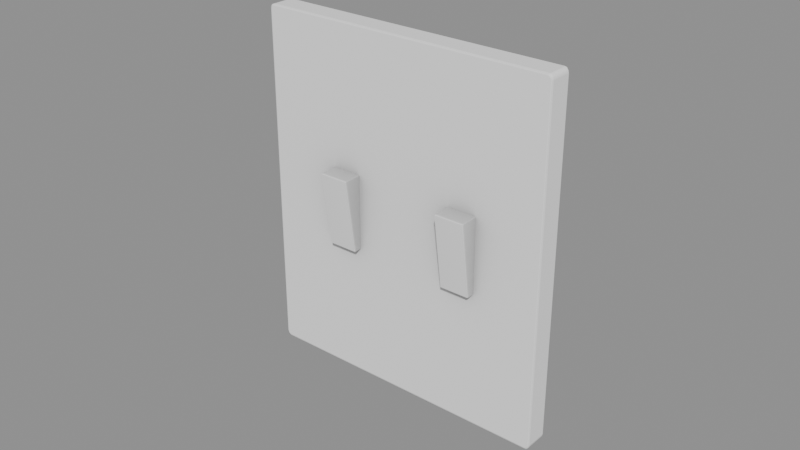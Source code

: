 # Source: WalStuff_Apagadores_apagador1.blend  (saved by Blender 5.2.45; exported with 4.5.12 LTS)
import bpy
from mathutils import Matrix  # noqa: F401  (used for matrix-valued properties, if any)

bpy.ops.wm.read_factory_settings(use_empty=True)
scene = bpy.context.scene
scene.name = 'Scene'

# ---- collections
col_walstuff_apagadores_apagador1 = bpy.data.collections.new('WalStuff_Apagadores_apagador1'); scene.collection.children.link(col_walstuff_apagadores_apagador1)

# ---- materials (node trees are filled in below, after node groups)
mat_ao_bake = bpy.data.materials.new('AO-bake')
mat_ao_bake.use_backface_culling_lightprobe_volume = False

# ---- node groups
ng_gltf_settings_001 = bpy.data.node_groups.new('glTF Settings.001', 'ShaderNodeTree')
_s = ng_gltf_settings_001.interface.new_socket(name='Occlusion', in_out='INPUT', socket_type='NodeSocketFloat')
_s.subtype = 'FACTOR'
_s.default_value = 1.0
_s.min_value = 0.0
_s.max_value = 1.0
_N = ng_gltf_settings_001.nodes; _L = ng_gltf_settings_001.links
n0 = _N.new('NodeGroupInput'); n0.name = 'Group Input'; n0.location = (-200, 0)
n1 = _N.new('NodeGroupOutput'); n1.name = 'Group Output'; n1.location = (-2, -8)
n1.is_active_output = True
ng_smooth_by_angle_002 = bpy.data.node_groups.new('Smooth by Angle.002', 'GeometryNodeTree')
_s = ng_smooth_by_angle_002.interface.new_socket(name='Mesh', in_out='OUTPUT', socket_type='NodeSocketGeometry')
_s = ng_smooth_by_angle_002.interface.new_socket(name='Mesh', in_out='INPUT', socket_type='NodeSocketGeometry')
_s = ng_smooth_by_angle_002.interface.new_socket(name='Angle', in_out='INPUT', socket_type='NodeSocketFloat')
_s.subtype = 'ANGLE'
_s.default_value = 0.5236
_s.min_value = 0.0
_s.max_value = 3.142
_s.description = 'Maximum face angle for smooth edges'
_s = ng_smooth_by_angle_002.interface.new_socket(name='Ignore Sharpness', in_out='INPUT', socket_type='NodeSocketBool')
_s.force_non_field = True
ng_smooth_by_angle_002.description = 'Set the sharpness of mesh edges based on the angle between the neighboring faces'
ng_smooth_by_angle_002.is_modifier = True
_N = ng_smooth_by_angle_002.nodes; _L = ng_smooth_by_angle_002.links
n0 = _N.new('GeometryNodeSetShadeSmooth'); n0.name = 'Set Shade Smooth'; n0.location = (120, -80)
n0.domain = 'EDGE'
n1 = _N.new('GeometryNodeSetShadeSmooth'); n1.name = 'Set Shade Smooth.001'; n1.location = (300, -80)
n2 = _N.new('NodeGroupOutput'); n2.name = 'Group Output'; n2.location = (480, -80)
n3 = _N.new('GeometryNodeInputMeshEdgeAngle'); n3.name = 'Edge Angle'; n3.location = (-440, -240)
n4 = _N.new('NodeGroupInput'); n4.name = 'Group Input'; n4.location = (-80, -80)
n5 = _N.new('GeometryNodeInputEdgeSmooth'); n5.name = 'Is Edge Smooth'; n5.location = (-260, -120)
n6 = _N.new('GeometryNodeInputShadeSmooth'); n6.name = 'Is Shade Smooth'; n6.location = (-440, -397)
n7 = _N.new('FunctionNodeCompare'); n7.name = 'Compare'; n7.location = (-260, -260)
n7.operation = 'LESS_EQUAL'
n8 = _N.new('FunctionNodeBooleanMath'); n8.name = 'Boolean Math.001'; n8.location = (-80, -260)
n9 = _N.new('NodeGroupInput'); n9.name = 'Group Input.001'; n9.location = (-440, -329)
n10 = _N.new('NodeGroupInput'); n10.name = 'Group Input.002'; n10.location = (-259, -189)
n11 = _N.new('FunctionNodeBooleanMath'); n11.name = 'Boolean Math'; n11.location = (-80, -149)
n11.operation = 'OR'
n12 = _N.new('FunctionNodeBooleanMath'); n12.name = 'Boolean Math.002'; n12.location = (-260, -380)
n12.operation = 'OR'
n13 = _N.new('NodeGroupInput'); n13.name = 'Group Input.003'; n13.location = (-440, -460)
_L.new(n3.outputs[0], n7.inputs[0])
_L.new(n1.outputs[0], n2.inputs[0])
_L.new(n9.outputs[1], n7.inputs[1])
_L.new(n7.outputs[0], n8.inputs[0])
_L.new(n4.outputs[0], n0.inputs[0])
_L.new(n0.outputs[0], n1.inputs[0])
_L.new(n8.outputs[0], n0.inputs[2])
_L.new(n10.outputs[2], n11.inputs[1])
_L.new(n5.outputs[0], n11.inputs[0])
_L.new(n11.outputs[0], n0.inputs[1])
_L.new(n13.outputs[2], n12.inputs[1])
_L.new(n6.outputs[0], n12.inputs[0])
_L.new(n12.outputs[0], n8.inputs[1])
n2.is_active_output = True

# ---- material node trees
mat_ao_bake.use_nodes = True; mat_ao_bake.node_tree.nodes.clear()
_N = mat_ao_bake.node_tree.nodes; _L = mat_ao_bake.node_tree.links
n0 = _N.new('ShaderNodeOutputMaterial'); n0.name = 'Material Output'; n0.location = (340, 260)
n1 = _N.new('ShaderNodeAmbientOcclusion'); n1.name = 'Ambient Occlusion'; n1.location = (-220, 200)
n1.inputs[1].default_value = 2.0
n2 = _N.new('ShaderNodeBsdfPrincipled'); n2.name = 'Principled BSDF'; n2.location = (60, 260)
n2.distribution = 'GGX'
n2.subsurface_method = 'BURLEY'
n2.inputs[3].default_value = 1.45
n2.inputs[27].default_value = (0.0, 0.0, 0.0, 1.0)
n2.inputs[28].default_value = 1.0
n3 = _N.new('ShaderNodeGroup'); n3.name = 'Group'; n3.location = (800, 260)
n3.width = 208
n3.node_tree = ng_gltf_settings_001
n3.inputs[0].default_value = 1.0
_L.new(n2.outputs[0], n0.inputs[0])
_L.new(n1.outputs[0], n2.inputs[0])
n0.is_active_output = True

# ---- meshes
me_drawer_cart_003 = bpy.data.meshes.new('drawer cart.003')
me_drawer_cart_003.from_pydata([(0.02747, -0.01271, 0.06883), (0.02724, -0.01275, 0.06909), (0.02741, -0.01328, 0.06882), (0.02738, -0.01319, 0.06897), (0.02724, -0.0133, 0.069), (0.02741, -0.01274, 0.06901), (0.02747, -0.006439, 0.06893), (0.02724, -0.006439, 0.06919), (0.02741, -0.006439, 0.06911), (0.01763, -0.01271, 0.06883), (0.01786, -0.01275, 0.06909), (0.0177, -0.01274, 0.06901), (0.01773, -0.01319, 0.06897), (0.01786, -0.0133, 0.069), (0.0177, -0.01328, 0.06882), (0.01763, -0.006439, 0.06893), (0.01786, -0.006439, 0.06919), (0.0177, -0.006439, 0.06911), (0.02747, -0.009317, 0.04465), (0.02724, -0.009281, 0.0444), (0.02741, -0.009291, 0.04447), (0.02738, -0.009758, 0.04449), (0.02724, -0.009856, 0.04446), (0.02741, -0.009882, 0.04464), (0.02747, -0.006439, 0.04475), (0.02724, -0.006439, 0.0445), (0.02741, -0.006439, 0.04457), (0.01763, -0.009317, 0.04465), (0.01786, -0.009281, 0.0444), (0.0177, -0.009882, 0.04464), (0.01773, -0.009758, 0.04449), (0.01786, -0.009856, 0.04446), (0.0177, -0.009291, 0.04447), (0.01763, -0.006439, 0.04475), (0.01786, -0.006439, 0.0445), (0.0177, -0.006439, 0.04457), (0.04758, -0.00739, 0.1142), (0.04851, -0.00739, 0.1129), (0.04806, -0.00739, 0.114), (0.04838, -0.00739, 0.1136), (0.04898, 3.446e-07, 0.113), (0.04764, 3.446e-07, 0.1148), (0.0488, 3.446e-07, 0.1139), (0.04831, 3.446e-07, 0.1146), (-0.04851, -0.00739, 0.1129), (-0.04758, -0.00739, 0.1142), (-0.04838, -0.00739, 0.1136), (-0.04806, -0.00739, 0.114), (-0.04764, 3.576e-07, 0.1148), (-0.04898, 3.576e-07, 0.113), (-0.04831, 3.576e-07, 0.1146), (-0.0488, 3.576e-07, 0.1139), (0.04851, -0.00739, 0.001913), (0.04758, -0.00739, 0.0006267), (0.04838, -0.00739, 0.001235), (0.04806, -0.00739, 0.0008049), (0.04764, -7.264e-08, 1.192e-07), (0.04898, -7.264e-08, 0.001832), (0.04831, -7.264e-08, 0.0002457), (0.0488, -7.264e-08, 0.0009162), (-0.04758, -0.00739, 0.0006264), (-0.04851, -0.00739, 0.001913), (-0.04806, -0.00739, 0.0008047), (-0.04838, -0.00739, 0.001235), (-0.04898, 0.0, 0.001832), (-0.04764, 0.0, 0.0), (-0.0488, 0.0, 0.0009161), (-0.04831, 0.0, 0.0002455), (-0.01502, -0.01271, 0.06883), (-0.01525, -0.01275, 0.06909), (-0.01508, -0.01328, 0.06882), (-0.01511, -0.01319, 0.06897), (-0.01525, -0.0133, 0.069), (-0.01508, -0.01274, 0.06901), (-0.01502, -0.006439, 0.06893), (-0.01525, -0.006439, 0.06919), (-0.01508, -0.006439, 0.06911), (-0.02486, -0.01271, 0.06883), (-0.02463, -0.01275, 0.06909), (-0.02479, -0.01274, 0.06901), (-0.02477, -0.01319, 0.06897), (-0.02463, -0.0133, 0.069), (-0.02479, -0.01328, 0.06882), (-0.02486, -0.006439, 0.06893), (-0.02463, -0.006439, 0.06919), (-0.02479, -0.006439, 0.06911), (-0.01502, -0.009317, 0.04465), (-0.01525, -0.009281, 0.0444), (-0.01508, -0.009291, 0.04447), (-0.01511, -0.009758, 0.04449), (-0.01525, -0.009856, 0.04446), (-0.01508, -0.009882, 0.04464), (-0.01502, -0.006439, 0.04475), (-0.01525, -0.006439, 0.0445), (-0.01508, -0.006439, 0.04457), (-0.02486, -0.009317, 0.04465), (-0.02463, -0.009281, 0.0444), (-0.02479, -0.009882, 0.04464), (-0.02476, -0.009758, 0.04449), (-0.02463, -0.009856, 0.04446), (-0.02479, -0.009291, 0.04447), (-0.02486, -0.006439, 0.04475), (-0.02463, -0.006439, 0.0445), (-0.02479, -0.006439, 0.04457), (0.04831, -0.00739, 0.1146), (0.04764, -0.00739, 0.1148), (0.0488, -0.00739, 0.1139), (0.04898, -0.00739, 0.113), (-0.0488, -0.00739, 0.1139), (-0.04898, -0.00739, 0.113), (-0.04831, -0.00739, 0.1146), (-0.04764, -0.00739, 0.1148), (0.0488, -0.00739, 0.0009162), (0.04898, -0.00739, 0.001832), (0.04831, -0.00739, 0.0002457), (0.04764, -0.00739, 2.384e-07), (-0.04831, -0.00739, 0.0002455), (-0.04764, -0.00739, 0.0), (-0.0488, -0.00739, 0.0009161), (-0.04898, -0.00739, 0.001832), (0.02724, -0.01351, 0.06881), (0.01786, -0.01351, 0.06881), (0.01786, -0.01012, 0.04463), (0.02724, -0.01012, 0.04463), (-0.01525, -0.01351, 0.06881), (-0.02463, -0.01351, 0.06881), (-0.02463, -0.01012, 0.04463), (-0.01525, -0.01012, 0.04463), (0.04764, -0.006773, 0.1148), (0.04831, -0.006773, 0.1146), (0.0488, -0.006773, 0.1139), (0.04898, -0.006773, 0.113), (-0.04898, -0.006773, 0.113), (-0.0488, -0.006773, 0.1139), (-0.04831, -0.006773, 0.1146), (-0.04764, -0.006773, 0.1148), (0.04898, -0.006773, 0.001832), (0.0488, -0.006773, 0.0009162), (0.04831, -0.006773, 0.0002457), (0.04764, -0.006773, 2.285e-07), (-0.04764, -0.006773, 0.0), (-0.04831, -0.006773, 0.0002455), (-0.0488, -0.006773, 0.0009161), (-0.04898, -0.006773, 0.001832)], [], [(18, 0, 2, 23), (2, 120, 123, 23), (122, 121, 14, 29), (1, 10, 13, 4), (123, 122, 31, 22), (0, 6, 8, 5), (10, 16, 17, 11), (5, 8, 7, 1), (26, 24, 18, 20), (33, 27, 9, 15), (19, 25, 26, 20), (27, 33, 35, 32), (32, 35, 34, 28), (14, 9, 27, 29), (21, 20, 18, 23), (21, 23, 123, 22), (3, 5, 1, 4), (12, 14, 121, 13), (12, 11, 9, 14), (30, 31, 122, 29), (21, 22, 19, 20), (30, 29, 27, 32), (3, 4, 120, 2), (3, 2, 0, 5), (12, 13, 10, 11), (19, 28, 34, 25), (30, 32, 28, 31), (18, 24, 6, 0), (13, 121, 120, 4), (11, 17, 15, 9), (22, 31, 28, 19), (16, 10, 1, 7), (132, 143, 119, 109), (128, 129, 43, 41), (129, 130, 42, 43), (130, 131, 40, 42), (132, 133, 51, 49), (133, 134, 50, 51), (134, 135, 48, 50), (136, 137, 59, 57), (137, 138, 58, 59), (138, 139, 56, 58), (140, 141, 67, 65), (141, 142, 66, 67), (142, 143, 64, 66), (131, 136, 57, 40), (69, 78, 81, 72), (127, 126, 99, 90), (68, 74, 76, 73), (78, 84, 85, 79), (73, 76, 75, 69), (94, 92, 86, 88), (87, 93, 94, 88), (95, 101, 103, 100), (100, 103, 102, 96), (89, 88, 86, 91), (89, 91, 127, 90), (71, 73, 69, 72), (80, 82, 125, 81), (80, 79, 77, 82), (98, 99, 126, 97), (89, 90, 87, 88), (98, 97, 95, 100), (71, 72, 124, 70), (71, 70, 68, 73), (80, 81, 78, 79), (87, 96, 102, 93), (98, 100, 96, 99), (81, 125, 124, 72), (79, 85, 83, 77), (90, 99, 96, 87), (84, 78, 69, 75), (86, 92, 74, 68), (82, 77, 95, 97), (101, 95, 77, 83), (126, 125, 82, 97), (70, 124, 127, 91), (86, 68, 70, 91), (36, 38, 104, 105), (38, 39, 106, 104), (39, 37, 107, 106), (44, 46, 108, 109), (46, 47, 110, 108), (47, 45, 111, 110), (52, 54, 112, 113), (54, 55, 114, 112), (55, 53, 115, 114), (60, 62, 116, 117), (62, 63, 118, 116), (63, 61, 119, 118), (37, 52, 113, 107), (61, 44, 109, 119), (121, 122, 123, 120), (125, 126, 127, 124), (140, 139, 115, 117), (117, 115, 53, 60), (128, 41, 48, 135), (45, 36, 105, 111), (105, 128, 135, 111), (65, 56, 139, 140), (107, 113, 136, 131), (118, 119, 143, 142), (116, 118, 142, 141), (117, 116, 141, 140), (114, 115, 139, 138), (112, 114, 138, 137), (113, 112, 137, 136), (110, 111, 135, 134), (108, 110, 134, 133), (109, 108, 133, 132), (106, 107, 131, 130), (104, 106, 130, 129), (105, 104, 129, 128), (49, 64, 143, 132), (60, 53, 55, 54, 52, 37, 39, 38, 36, 45, 47, 46, 44, 61, 63, 62)])
me_drawer_cart_003.polygons.foreach_set('use_smooth', [True] * 115)
_uv = me_drawer_cart_003.uv_layers.new(name='UVMap')
_uv.uv.foreach_set('vector', [0.478, 0.5354, 0.4782, 0.5345, 0.4782, 0.5345, 0.4781, 0.5354, 0.4782, 0.5345, 0.4782, 0.5345, 0.4781, 0.5354, 0.4781, 0.5354, 0.459, 0.5354, 0.4589, 0.5345, 0.4589, 0.5345, 0.459, 0.5354, 0.7449, 0.002585, 0.7449, 0.002928, 0.7449, 0.002928, 0.7449, 0.002585, 0.2303, 0.2475, 0.2303, 0.2479, 0.2303, 0.2479, 0.2303, 0.2475, 0.4782, 0.5345, 0.4779, 0.5345, 0.4779, 0.5345, 0.4782, 0.5345, 0.7449, 0.002928, 0.7451, 0.002928, 0.7451, 0.002934, 0.7449, 0.002934, 0.7449, 0.002579, 0.7451, 0.002579, 0.7451, 0.002585, 0.7449, 0.002585, 0.4779, 0.5354, 0.4779, 0.5354, 0.478, 0.5354, 0.478, 0.5354, 0.4591, 0.5354, 0.459, 0.5354, 0.4589, 0.5345, 0.4591, 0.5345, 0.2303, 0.2475, 0.2302, 0.2475, 0.2302, 0.2475, 0.2303, 0.2475, 0.459, 0.5354, 0.4591, 0.5354, 0.4591, 0.5354, 0.459, 0.5354, 0.2303, 0.2479, 0.2302, 0.2479, 0.2302, 0.2479, 0.2303, 0.2479, 0.4589, 0.5345, 0.4589, 0.5345, 0.459, 0.5354, 0.459, 0.5354, 0.4781, 0.5354, 0.478, 0.5354, 0.478, 0.5354, 0.4781, 0.5354, 0.4781, 0.5354, 0.4781, 0.5354, 0.4781, 0.5354, 0.4781, 0.5354, 0.7449, 0.00258, 0.7449, 0.002579, 0.7449, 0.002585, 0.7449, 0.002585, 0.4589, 0.5345, 0.4589, 0.5345, 0.4589, 0.5345, 0.4589, 0.5345, 0.4589, 0.5345, 0.4589, 0.5345, 0.4589, 0.5345, 0.4589, 0.5345, 0.459, 0.5354, 0.459, 0.5354, 0.459, 0.5354, 0.459, 0.5354, 0.2303, 0.2475, 0.2303, 0.2475, 0.2303, 0.2475, 0.2303, 0.2475, 0.459, 0.5354, 0.459, 0.5354, 0.459, 0.5354, 0.459, 0.5354, 0.4782, 0.5345, 0.4782, 0.5345, 0.4782, 0.5345, 0.4782, 0.5345, 0.4782, 0.5345, 0.4782, 0.5345, 0.4782, 0.5345, 0.4782, 0.5345, 0.7449, 0.002933, 0.7449, 0.002928, 0.7449, 0.002928, 0.7449, 0.002934, 0.2303, 0.2475, 0.2303, 0.2479, 0.2302, 0.2479, 0.2302, 0.2475, 0.2303, 0.2479, 0.2303, 0.2479, 0.2303, 0.2479, 0.2303, 0.2479, 0.478, 0.5354, 0.4779, 0.5354, 0.4779, 0.5345, 0.4782, 0.5345, 0.7449, 0.002928, 0.7449, 0.002928, 0.7449, 0.002585, 0.7449, 0.002585, 0.4589, 0.5345, 0.4591, 0.5345, 0.4591, 0.5345, 0.4589, 0.5345, 0.2303, 0.2475, 0.2303, 0.2479, 0.2303, 0.2479, 0.2303, 0.2475, 0.7451, 0.002928, 0.7449, 0.002928, 0.7449, 0.002585, 0.7451, 0.002585, 0.4501, 0.5063, 0.4501, 0.5104, 0.45, 0.5104, 0.45, 0.5063, 0.5808, 0.7085, 0.5808, 0.7085, 0.5806, 0.7085, 0.5806, 0.7085, 0.4415, 0.5048, 0.4415, 0.5048, 0.4412, 0.5048, 0.4412, 0.5048, 0.4415, 0.5048, 0.4415, 0.5049, 0.4412, 0.5049, 0.4412, 0.5048, 0.4501, 0.5063, 0.4501, 0.5063, 0.4503, 0.5063, 0.4503, 0.5063, 0.4501, 0.5063, 0.4501, 0.5063, 0.4503, 0.5063, 0.4503, 0.5063, 0.5808, 0.7049, 0.5808, 0.705, 0.5806, 0.705, 0.5806, 0.7049, 0.4415, 0.5089, 0.4415, 0.509, 0.4412, 0.509, 0.4412, 0.5089, 0.4415, 0.509, 0.4415, 0.509, 0.4412, 0.509, 0.4412, 0.509, 0.7275, 0.2708, 0.7275, 0.2708, 0.7273, 0.2708, 0.7273, 0.2708, 0.7275, 0.2743, 0.7275, 0.2743, 0.7273, 0.2743, 0.7273, 0.2743, 0.4501, 0.5105, 0.4501, 0.5104, 0.4503, 0.5104, 0.4503, 0.5105, 0.4501, 0.5104, 0.4501, 0.5104, 0.4503, 0.5104, 0.4503, 0.5104, 0.4415, 0.5049, 0.4415, 0.5089, 0.4412, 0.5089, 0.4412, 0.5049, 0.7493, 0.3913, 0.7493, 0.3916, 0.7493, 0.3916, 0.7493, 0.3913, 0.2214, 0.2464, 0.2214, 0.2461, 0.2214, 0.2461, 0.2214, 0.2464, 0.4488, 0.536, 0.4486, 0.536, 0.4486, 0.536, 0.4488, 0.536, 0.7493, 0.3916, 0.7495, 0.3916, 0.7495, 0.3916, 0.7493, 0.3916, 0.7493, 0.3913, 0.7495, 0.3913, 0.7495, 0.3913, 0.7493, 0.3913, 0.4486, 0.5369, 0.4486, 0.5368, 0.4487, 0.5369, 0.4487, 0.5369, 0.2214, 0.2464, 0.2215, 0.2464, 0.2215, 0.2464, 0.2214, 0.2464, 0.4678, 0.5369, 0.4679, 0.5368, 0.4679, 0.5369, 0.4678, 0.5369, 0.2214, 0.2461, 0.2215, 0.2461, 0.2215, 0.2461, 0.2214, 0.2461, 0.4487, 0.5369, 0.4487, 0.5369, 0.4487, 0.5369, 0.4487, 0.5369, 0.4487, 0.5369, 0.4487, 0.5369, 0.4487, 0.5369, 0.4487, 0.5369, 0.7493, 0.3913, 0.7493, 0.3913, 0.7493, 0.3913, 0.7493, 0.3913, 0.4677, 0.536, 0.4677, 0.536, 0.4677, 0.536, 0.4677, 0.536, 0.4677, 0.536, 0.4677, 0.536, 0.4677, 0.536, 0.4677, 0.536, 0.4678, 0.5369, 0.4678, 0.5369, 0.4678, 0.5369, 0.4678, 0.5369, 0.2214, 0.2464, 0.2214, 0.2464, 0.2214, 0.2464, 0.2214, 0.2464, 0.4678, 0.5369, 0.4678, 0.5369, 0.4678, 0.5369, 0.4678, 0.5369, 0.4488, 0.536, 0.4488, 0.536, 0.4488, 0.536, 0.4488, 0.536, 0.4488, 0.536, 0.4488, 0.536, 0.4488, 0.536, 0.4488, 0.536, 0.7493, 0.3916, 0.7493, 0.3916, 0.7493, 0.3916, 0.7493, 0.3916, 0.2214, 0.2464, 0.2214, 0.2461, 0.2215, 0.2461, 0.2215, 0.2464, 0.2214, 0.2461, 0.2214, 0.2461, 0.2214, 0.2461, 0.2214, 0.2461, 0.7493, 0.3916, 0.7493, 0.3916, 0.7493, 0.3913, 0.7493, 0.3913, 0.4677, 0.536, 0.4679, 0.536, 0.4679, 0.536, 0.4677, 0.536, 0.2214, 0.2464, 0.2214, 0.2461, 0.2214, 0.2461, 0.2214, 0.2464, 0.7495, 0.3916, 0.7493, 0.3916, 0.7493, 0.3913, 0.7495, 0.3913, 0.4487, 0.5369, 0.4486, 0.5368, 0.4486, 0.536, 0.4488, 0.536, 0.4677, 0.536, 0.4677, 0.536, 0.4678, 0.5369, 0.4678, 0.5369, 0.4679, 0.5368, 0.4678, 0.5369, 0.4677, 0.536, 0.4679, 0.536, 0.4678, 0.5369, 0.4677, 0.536, 0.4677, 0.536, 0.4678, 0.5369, 0.4488, 0.536, 0.4488, 0.536, 0.4487, 0.5369, 0.4487, 0.5369, 0.4487, 0.5369, 0.4488, 0.536, 0.4488, 0.536, 0.4487, 0.5369, 0.702, 0.584, 0.702, 0.584, 0.702, 0.584, 0.702, 0.584, 0.702, 0.584, 0.702, 0.5841, 0.702, 0.584, 0.702, 0.584, 0.702, 0.5841, 0.702, 0.5841, 0.702, 0.5841, 0.702, 0.584, 0.7055, 0.5841, 0.7055, 0.5841, 0.7055, 0.584, 0.7055, 0.5841, 0.7055, 0.5841, 0.7055, 0.584, 0.7055, 0.584, 0.7055, 0.584, 0.7055, 0.584, 0.7055, 0.584, 0.7055, 0.584, 0.7055, 0.584, 0.702, 0.5881, 0.702, 0.5882, 0.702, 0.5882, 0.702, 0.5881, 0.702, 0.5882, 0.702, 0.5882, 0.702, 0.5882, 0.702, 0.5882, 0.702, 0.5882, 0.702, 0.5882, 0.702, 0.5882, 0.702, 0.5882, 0.7055, 0.5882, 0.7055, 0.5882, 0.7055, 0.5882, 0.7055, 0.5882, 0.7055, 0.5882, 0.7055, 0.5882, 0.7055, 0.5882, 0.7055, 0.5882, 0.7055, 0.5882, 0.7055, 0.5881, 0.7055, 0.5881, 0.7055, 0.5882, 0.702, 0.5841, 0.702, 0.5881, 0.702, 0.5881, 0.702, 0.5841, 0.7055, 0.5881, 0.7055, 0.5841, 0.7055, 0.5841, 0.7055, 0.5881, 0.5017, 0.536, 0.5017, 0.5369, 0.5013, 0.5369, 0.5013, 0.536, 0.5193, 0.5345, 0.5193, 0.5354, 0.5189, 0.5354, 0.5189, 0.5345, 0.7275, 0.2743, 0.7275, 0.2708, 0.7275, 0.2708, 0.7275, 0.2743, 0.7055, 0.5882, 0.702, 0.5882, 0.702, 0.5882, 0.7055, 0.5882, 0.5808, 0.7085, 0.5806, 0.7085, 0.5806, 0.705, 0.5808, 0.705, 0.7055, 0.584, 0.702, 0.584, 0.702, 0.584, 0.7055, 0.584, 0.5809, 0.7085, 0.5808, 0.7085, 0.5808, 0.705, 0.5809, 0.705, 0.7273, 0.2743, 0.7273, 0.2708, 0.7275, 0.2708, 0.7275, 0.2743, 0.4415, 0.5049, 0.4415, 0.5089, 0.4415, 0.5089, 0.4415, 0.5049, 0.45, 0.5104, 0.45, 0.5104, 0.4501, 0.5104, 0.4501, 0.5104, 0.45, 0.5105, 0.45, 0.5104, 0.4501, 0.5104, 0.4501, 0.5105, 0.7275, 0.2743, 0.7275, 0.2743, 0.7275, 0.2743, 0.7275, 0.2743, 0.7275, 0.2708, 0.7275, 0.2708, 0.7275, 0.2708, 0.7275, 0.2708, 0.4415, 0.509, 0.4415, 0.509, 0.4415, 0.509, 0.4415, 0.509, 0.4415, 0.5089, 0.4415, 0.509, 0.4415, 0.509, 0.4415, 0.5089, 0.5809, 0.7049, 0.5809, 0.705, 0.5808, 0.705, 0.5808, 0.7049, 0.45, 0.5063, 0.45, 0.5063, 0.4501, 0.5063, 0.4501, 0.5063, 0.45, 0.5063, 0.45, 0.5063, 0.4501, 0.5063, 0.4501, 0.5063, 0.4415, 0.5048, 0.4415, 0.5049, 0.4415, 0.5049, 0.4415, 0.5048, 0.4415, 0.5048, 0.4415, 0.5048, 0.4415, 0.5048, 0.4415, 0.5048, 0.5809, 0.7085, 0.5809, 0.7085, 0.5808, 0.7085, 0.5808, 0.7085, 0.4503, 0.5063, 0.4503, 0.5104, 0.4501, 0.5104, 0.4501, 0.5063, 0.7055, 0.5882, 0.702, 0.5882, 0.702, 0.5882, 0.702, 0.5882, 0.702, 0.5881, 0.702, 0.5841, 0.702, 0.5841, 0.702, 0.584, 0.702, 0.584, 0.7055, 0.584, 0.7055, 0.584, 0.7055, 0.5841, 0.7055, 0.5841, 0.7055, 0.5881, 0.7055, 0.5882, 0.7055, 0.5882])
me_drawer_cart_003.materials.append(mat_ao_bake)
me_drawer_cart_003.use_remesh_fix_poles = True
me_drawer_cart_003.use_remesh_preserve_attributes = False
me_drawer_cart_003.update()

# ---- objects
ob_wall0_apagador1 = bpy.data.objects.new('wall0_apagador1', me_drawer_cart_003)

# ---- transforms, parenting, visibility, modifiers, constraints
ob_wall0_apagador1.location = (0.0, 0.0, 0.0)
ob_wall0_apagador1.rotation_mode = 'QUATERNION'
ob_wall0_apagador1.rotation_quaternion = (1.0, 0.0, 0.0, 0.0)
_m = ob_wall0_apagador1.modifiers.new('Smooth by Angle.002', 'NODES')
_m.node_group = ng_smooth_by_angle_002
_m.show_group_selector = False
_m = ob_wall0_apagador1.modifiers.new('WeightedNormal', 'WEIGHTED_NORMAL')

# ---- collection membership
col_walstuff_apagadores_apagador1.objects.link(ob_wall0_apagador1)

# ---- scene / render settings (as saved in the file)
scene.frame_start = 1; scene.frame_end = 250; scene.frame_set(1)
scene.render.engine = 'BLENDER_EEVEE_NEXT'
scene.render.bake_bias = 0.0
scene.render.bake_samples = 0
scene.render.compositor_device = 'GPU'
scene.eevee.use_volume_custom_range = False
scene.eevee.fast_gi_thickness_near = 0.1
scene.eevee.fast_gi_thickness_far = 0.0
scene.eevee.ray_tracing_options.screen_trace_thickness = 0.1
bpy.context.view_layer.update()

# ---- added for rendering (the .blend has no active camera and no usable light): camera, sun + grey world if the file has none
cam_auto = bpy.data.cameras.new('AutoCamera')
cam_auto.lens = 50.0
cam_auto.sensor_width = 36.0
cam_auto.clip_end = 1000.0
ob_auto_camera = bpy.data.objects.new('AutoCamera', cam_auto)
scene.collection.objects.link(ob_auto_camera)
ob_auto_camera.location = (0.185045, -0.228809, 0.20544)
ob_auto_camera.rotation_euler = (1.09748, -7.21219e-08, 0.694738)
scene.camera = ob_auto_camera
light_auto_sun = bpy.data.lights.new('AutoSun', 'SUN')
light_auto_sun.energy = 3.0
light_auto_sun.angle = 0.0523599
ob_auto_sun = bpy.data.objects.new('AutoSun', light_auto_sun)
scene.collection.objects.link(ob_auto_sun)
ob_auto_sun.rotation_euler = (0.872665, 0.174533, 0.523599)
if scene.world is None:
    world_auto = bpy.data.worlds.new('AutoWorld')
    world_auto.color = (0.3, 0.3, 0.3)
    scene.world = world_auto
bpy.context.view_layer.update()
